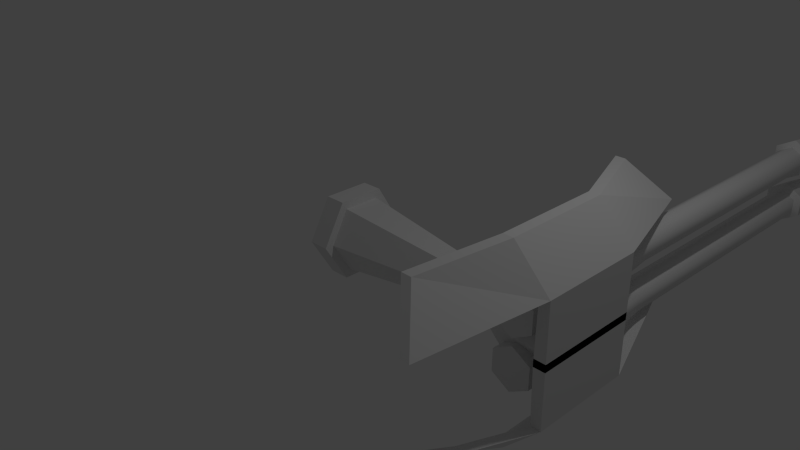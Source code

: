 # Source: gun.blend  (saved by Blender 2.73.0; exported with 4.5.12 LTS)
import bpy
from mathutils import Matrix  # noqa: F401  (used for matrix-valued properties, if any)

bpy.ops.wm.read_factory_settings(use_empty=True)
scene = bpy.context.scene
scene.name = 'Scene'

# ---- collections
col_collection_1 = bpy.data.collections.new('Collection 1'); scene.collection.children.link(col_collection_1)

# ---- world
world_world = bpy.data.worlds.new('World'); scene.world = world_world
world_world.color = (0.05088, 0.05088, 0.05088)
world_world.use_sun_shadow = False
world_world.sun_shadow_jitter_overblur = 0.0
world_world.cycles.sampling_method = 'MANUAL'
world_world.cycles.sample_map_resolution = 256

# ---- cameras
cam_camera = bpy.data.cameras.new('Camera')
cam_camera.clip_end = 100.0
cam_camera.lens = 35.0
cam_camera.sensor_width = 32.0
cam_camera.sensor_height = 18.0
cam_camera.ortho_scale = 7.314
cam_camera.dof.focus_distance = 0.0

# ---- lights
light_lamp = bpy.data.lights.new('Lamp', 'POINT')
light_lamp.transmission_factor = 0.0
light_lamp.cutoff_distance = 30.0
light_lamp.energy = 100.0
light_lamp.shadow_buffer_clip_start = 1.001
light_lamp.shadow_soft_size = 0.1
light_lamp.shadow_maximum_resolution = 0.006
light_lamp.use_absolute_resolution = True
light_lamp.cycles.use_multiple_importance_sampling = False

# ---- meshes
me_cylinder_005 = bpy.data.meshes.new('Cylinder.005')
me_cylinder_005.from_pydata([(0.0, 1.0, -1.0), (0.0, 1.0, 1.0), (0.866, 0.5, -1.0), (0.866, 0.5, 1.0), (0.866, -0.5, -1.0), (0.866, -0.5, 1.0), (-8.742e-08, -1.0, -1.0), (-8.742e-08, -1.0, 1.0), (-0.866, -0.5, -1.0), (-0.866, -0.5, 1.0), (-0.866, 0.5, -1.0), (-0.866, 0.5, 1.0), (8.552e-09, 1.43, 1.033), (1.239, 0.7152, 1.033), (1.239, -0.7152, 1.033), (-1.165e-07, -1.43, 1.033), (-1.239, -0.7152, 1.033), (-1.239, 0.7152, 1.033), (6.305e-09, 1.055, 1.326), (0.9133, 0.5273, 1.326), (0.9133, -0.5273, 1.326), (-8.589e-08, -1.055, 1.326), (-0.9133, -0.5273, 1.326), (-0.9133, 0.5273, 1.326), (3.08e-06, 1.417, -1.404), (1.227, 0.7085, -1.404), (1.227, -0.7085, -1.404), (2.956e-06, -1.417, -1.404), (-1.227, -0.7085, -1.404), (-1.227, 0.7085, -1.404), (3.08e-06, 1.417, -2.067), (1.227, 0.7085, -2.067), (1.227, -0.7085, -2.067), (2.956e-06, -1.417, -2.067), (-1.227, -0.7085, -2.067), (-1.227, 0.7085, -2.067)], [], [(0, 1, 3, 2), (2, 3, 5, 4), (4, 5, 7, 6), (6, 7, 9, 8), (1, 11, 17, 12), (10, 11, 1, 0), (8, 9, 11, 10), (10, 0, 24, 29), (12, 17, 23, 18), (11, 9, 16, 17), (9, 7, 15, 16), (7, 5, 14, 15), (5, 3, 13, 14), (3, 1, 12, 13), (19, 18, 23, 22, 21, 20), (17, 16, 22, 23), (16, 15, 21, 22), (15, 14, 20, 21), (14, 13, 19, 20), (13, 12, 18, 19), (29, 24, 30, 35), (8, 10, 29, 28), (6, 8, 28, 27), (4, 6, 27, 26), (2, 4, 26, 25), (0, 2, 25, 24), (30, 31, 32, 33, 34, 35), (28, 29, 35, 34), (27, 28, 34, 33), (26, 27, 33, 32), (25, 26, 32, 31), (24, 25, 31, 30)])
me_cylinder_005.polygons.foreach_set('use_smooth', [True] * 32)
_k = set([(0, 2), (0, 10), (1, 3), (1, 11), (2, 4), (3, 5), (4, 6), (5, 7), (6, 8), (7, 9), (8, 10), (9, 11), (12, 13), (12, 17), (13, 14), (14, 15), (15, 16), (16, 17), (18, 19), (18, 23), (19, 20), (20, 21), (21, 22), (22, 23), (30, 31), (30, 35), (31, 32), (32, 33), (33, 34), (34, 35)])
me_cylinder_005.attributes.new('sharp_edge', 'BOOLEAN', 'EDGE').data.foreach_set('value', [ (min(e.vertices), max(e.vertices)) in _k for e in me_cylinder_005.edges])
me_cylinder_005.use_remesh_preserve_volume = False
me_cylinder_005.use_remesh_preserve_attributes = False
me_cylinder_005.use_mirror_vertex_groups = False
me_cylinder_005.update()
me_cylinder_003 = bpy.data.meshes.new('Cylinder.003')
me_cylinder_003.from_pydata([(0.0, 1.0, -1.0), (0.0, 1.0, 1.0), (0.866, 0.5, -1.0), (0.866, 0.5, 1.0), (0.866, -0.5, -1.0), (0.866, -0.5, 1.0), (-8.742e-08, -1.0, -1.0), (-8.742e-08, -1.0, 1.0), (-0.866, -0.5, -1.0), (-0.866, -0.5, 1.0), (-0.866, 0.5, -1.0), (-0.866, 0.5, 1.0), (1.164e-08, 1.114, 1.137), (0.9649, 0.5571, 1.137), (0.9649, -0.5571, 1.137), (-8.577e-08, -1.114, 1.137), (-0.9649, -0.5571, 1.137), (-0.9649, 0.5571, 1.137), (1.164e-08, 1.114, 1.513), (0.9649, 0.5571, 1.513), (0.9649, -0.5571, 1.513), (-8.577e-08, -1.114, 1.513), (-0.9649, -0.5571, 1.513), (-0.9649, 0.5571, 1.513), (7.154e-08, 1.941, 2.046), (1.681, 0.9707, 2.046), (1.681, -0.9707, 2.046), (-9.819e-08, -1.941, 2.046), (-1.681, -0.9707, 2.046), (-1.681, 0.9707, 2.046), (0.03999, 1.941, 5.289), (1.721, 0.9707, 5.289), (1.721, -0.9707, 5.289), (0.03999, -1.941, 5.289), (-1.641, -0.9707, 5.289), (-1.641, 0.9707, 5.289), (-0.0229, 1.877, -7.909), (1.603, 0.9387, -7.909), (1.603, -0.9387, -7.909), (-0.0229, -1.877, -7.909), (-1.649, -0.9387, -7.909), (-1.649, 0.9387, -7.909), (-0.0229, 2.348, -7.909), (2.011, 1.174, -7.909), (2.011, -1.174, -7.909), (-0.0229, -2.348, -7.909), (-2.056, -1.174, -7.909), (-2.056, 1.174, -7.909), (-0.0229, 2.348, -8.997), (2.011, 1.174, -8.997), (2.011, -1.174, -8.997), (-0.0229, -2.348, -8.997), (-2.056, -1.174, -8.997), (-2.056, 1.174, -8.997)], [], [(0, 1, 3, 2), (2, 3, 5, 4), (4, 5, 7, 6), (6, 7, 9, 8), (1, 11, 17, 12), (10, 11, 1, 0), (8, 9, 11, 10), (10, 0, 36, 41), (12, 17, 23, 18), (11, 9, 16, 17), (9, 7, 15, 16), (7, 5, 14, 15), (5, 3, 13, 14), (3, 1, 12, 13), (18, 23, 29, 24), (17, 16, 22, 23), (16, 15, 21, 22), (15, 14, 20, 21), (14, 13, 19, 20), (13, 12, 18, 19), (24, 29, 35, 30), (23, 22, 28, 29), (22, 21, 27, 28), (21, 20, 26, 27), (20, 19, 25, 26), (19, 18, 24, 25), (31, 30, 35, 34, 33, 32), (29, 28, 34, 35), (28, 27, 33, 34), (27, 26, 32, 33), (26, 25, 31, 32), (25, 24, 30, 31), (41, 36, 42, 47), (8, 10, 41, 40), (6, 8, 40, 39), (4, 6, 39, 38), (2, 4, 38, 37), (0, 2, 37, 36), (47, 42, 48, 53), (40, 41, 47, 46), (39, 40, 46, 45), (38, 39, 45, 44), (37, 38, 44, 43), (36, 37, 43, 42), (48, 49, 50, 51, 52, 53), (46, 47, 53, 52), (45, 46, 52, 51), (44, 45, 51, 50), (43, 44, 50, 49), (42, 43, 49, 48)])
me_cylinder_003.use_remesh_preserve_volume = False
me_cylinder_003.use_remesh_preserve_attributes = False
me_cylinder_003.use_mirror_vertex_groups = False
me_cylinder_003.update()
me_cube_001 = bpy.data.meshes.new('Cube.001')
me_cube_001.from_pydata([(-1.285, -1.0, -0.05014), (-1.0, 1.0, -0.05014), (1.0, 1.0, -0.05014), (1.0, -1.0, -0.05014), (-1.0, -1.0, 0.785), (-1.0, 1.0, 0.785), (1.0, 1.0, 0.785), (1.0, -1.0, 0.785), (-8.001, -1.0, 1.283), (-8.001, 1.0, 1.283), (-6.001, 1.0, 1.283), (-6.001, -1.0, 1.283), (-6.643, -3.122, 0.5884), (-4.643, -3.122, 0.5884), (-13.64, -2.416, 1.087), (-11.64, -2.416, 1.087), (-9.873, 3.556, 0.6148), (-7.873, 3.556, 0.6148), (-16.87, 3.031, 1.113), (-14.87, 3.031, 1.113)], [], [(4, 5, 1, 0), (5, 6, 2, 1), (6, 7, 3, 2), (7, 4, 0, 3), (0, 1, 2, 3), (7, 11, 15, 13), (11, 10, 9, 8), (7, 6, 10, 11), (5, 9, 18, 16), (5, 4, 8, 9), (12, 13, 15, 14), (8, 4, 12, 14), (11, 8, 14, 15), (4, 7, 13, 12), (17, 16, 18, 19), (10, 6, 17, 19), (9, 10, 19, 18), (6, 5, 16, 17)])
me_cube_001.use_remesh_preserve_volume = False
me_cube_001.use_remesh_preserve_attributes = False
me_cube_001.use_mirror_vertex_groups = False
me_cube_001.update()
me_cylinder_002 = bpy.data.meshes.new('Cylinder.002')
me_cylinder_002.from_pydata([(0.0, 1.0, -1.0), (0.0, 1.0, 1.0), (0.866, 0.5, -1.0), (0.866, 0.5, 1.0), (0.866, -0.5, -1.0), (0.866, -0.5, 1.0), (-8.742e-08, -1.0, -1.0), (-8.742e-08, -1.0, 1.0), (-0.866, -0.5, -1.0), (-0.866, -0.5, 1.0), (-0.866, 0.5, -1.0), (-0.866, 0.5, 1.0), (8.552e-09, 1.43, 1.033), (1.239, 0.7152, 1.033), (1.239, -0.7152, 1.033), (-1.165e-07, -1.43, 1.033), (-1.239, -0.7152, 1.033), (-1.239, 0.7152, 1.033), (6.305e-09, 1.055, 1.326), (0.9133, 0.5273, 1.326), (0.9133, -0.5273, 1.326), (-8.589e-08, -1.055, 1.326), (-0.9133, -0.5273, 1.326), (-0.9133, 0.5273, 1.326), (3.08e-06, 1.417, -1.404), (1.227, 0.7085, -1.404), (1.227, -0.7085, -1.404), (2.956e-06, -1.417, -1.404), (-1.227, -0.7085, -1.404), (-1.227, 0.7085, -1.404), (3.08e-06, 1.417, -2.067), (1.227, 0.7085, -2.067), (1.227, -0.7085, -2.067), (2.956e-06, -1.417, -2.067), (-1.227, -0.7085, -2.067), (-1.227, 0.7085, -2.067)], [], [(0, 1, 3, 2), (2, 3, 5, 4), (4, 5, 7, 6), (6, 7, 9, 8), (1, 11, 17, 12), (10, 11, 1, 0), (8, 9, 11, 10), (10, 0, 24, 29), (12, 17, 23, 18), (11, 9, 16, 17), (9, 7, 15, 16), (7, 5, 14, 15), (5, 3, 13, 14), (3, 1, 12, 13), (19, 18, 23, 22, 21, 20), (17, 16, 22, 23), (16, 15, 21, 22), (15, 14, 20, 21), (14, 13, 19, 20), (13, 12, 18, 19), (29, 24, 30, 35), (8, 10, 29, 28), (6, 8, 28, 27), (4, 6, 27, 26), (2, 4, 26, 25), (0, 2, 25, 24), (30, 31, 32, 33, 34, 35), (28, 29, 35, 34), (27, 28, 34, 33), (26, 27, 33, 32), (25, 26, 32, 31), (24, 25, 31, 30)])
me_cylinder_002.polygons.foreach_set('use_smooth', [True] * 32)
_k = set([(0, 2), (0, 10), (1, 3), (1, 11), (2, 4), (3, 5), (4, 6), (5, 7), (6, 8), (7, 9), (8, 10), (9, 11), (12, 13), (12, 17), (13, 14), (14, 15), (15, 16), (16, 17), (18, 19), (18, 23), (19, 20), (20, 21), (21, 22), (22, 23), (30, 31), (30, 35), (31, 32), (32, 33), (33, 34), (34, 35)])
me_cylinder_002.attributes.new('sharp_edge', 'BOOLEAN', 'EDGE').data.foreach_set('value', [ (min(e.vertices), max(e.vertices)) in _k for e in me_cylinder_002.edges])
me_cylinder_002.use_remesh_preserve_volume = False
me_cylinder_002.use_remesh_preserve_attributes = False
me_cylinder_002.use_mirror_vertex_groups = False
me_cylinder_002.update()

# ---- objects
ob_cylinder_000 = bpy.data.objects.new('Cylinder.000', me_cylinder_005)
ob_cylinder_002 = bpy.data.objects.new('Cylinder.002', me_cylinder_003)
ob_cube = bpy.data.objects.new('Cube', me_cube_001)
ob_cylinder_001 = bpy.data.objects.new('Cylinder.001', me_cylinder_002)
ob_lamp = bpy.data.objects.new('Lamp', light_lamp)
ob_camera = bpy.data.objects.new('Camera', cam_camera)

# ---- transforms, parenting, visibility, modifiers, constraints
ob_cylinder_000.location = (2.983, 3.128, 0.09334)
ob_cylinder_000.rotation_euler = (-1.588, -0.0, 0.0)
ob_cylinder_000.scale = (0.1935, 0.1935, 1.918)
ob_cylinder_000.lineart.crease_threshold = 0.0
_m = ob_cylinder_000.modifiers.new('EdgeSplit', 'EDGE_SPLIT')
_m.use_edge_angle = False
ob_cylinder_002.location = (2.104, -0.2803, 0.4719)
ob_cylinder_002.rotation_euler = (0.0, 1.555, 0.0)
ob_cylinder_002.scale = (0.2498, 0.2498, 0.2498)
ob_cylinder_002.lineart.crease_threshold = 0.0
ob_cube.location = (3.427, -0.2928, 0.4846)
ob_cube.scale = (0.06525, 0.6618, 0.9471)
ob_cube.lineart.crease_threshold = 0.0
_m = ob_cube.modifiers.new('Mirror', 'MIRROR')
_m.use_axis = (False, False, True)
ob_cylinder_001.location = (2.983, 3.128, 0.7402)
ob_cylinder_001.rotation_euler = (-1.588, -0.0, 0.0)
ob_cylinder_001.scale = (0.1935, 0.1935, 1.918)
ob_cylinder_001.lineart.crease_threshold = 0.0
_m = ob_cylinder_001.modifiers.new('EdgeSplit', 'EDGE_SPLIT')
_m.use_edge_angle = False
ob_lamp.location = (4.076, 1.005, 5.904)
ob_lamp.rotation_euler = (0.6503, 0.05522, 1.866)
ob_lamp.lock_rotations_4d = False
ob_lamp.empty_display_type = 'ARROWS'
ob_lamp.color = (0.0, 0.0, 0.0, 0.0)
ob_lamp.lineart.crease_threshold = 0.0
ob_camera.location = (7.481, -6.508, 5.344)
ob_camera.rotation_euler = (1.109, 0.01082, 0.8149)
ob_camera.lock_rotations_4d = False
ob_camera.empty_display_type = 'ARROWS'
ob_camera.color = (0.0, 0.0, 0.0, 0.0)
ob_camera.display_type = 'WIRE'
ob_camera.lineart.crease_threshold = 0.0

# ---- collection membership
col_collection_1.objects.link(ob_cylinder_000)
col_collection_1.objects.link(ob_cylinder_002)
col_collection_1.objects.link(ob_cube)
col_collection_1.objects.link(ob_cylinder_001)
col_collection_1.objects.link(ob_lamp)
col_collection_1.objects.link(ob_camera)

# ---- scene / render settings (as saved in the file)
scene.camera = ob_camera
scene.frame_start = 1; scene.frame_end = 250; scene.frame_set(1)
scene.render.engine = 'CYCLES'
scene.render.resolution_percentage = 50
scene.render.dither_intensity = 0.0
scene.cycles.use_denoising = False
scene.cycles.samples = 10
scene.cycles.sampling_pattern = 'TABULATED_SOBOL'
scene.cycles.light_sampling_threshold = 0.0
scene.cycles.use_adaptive_sampling = False
scene.cycles.use_light_tree = False
scene.cycles.blur_glossy = 0.0
scene.cycles.pixel_filter_type = 'GAUSSIAN'
scene.cycles.sample_clamp_indirect = 0.0
scene.view_settings.view_transform = 'Standard'
bpy.context.view_layer.update()
